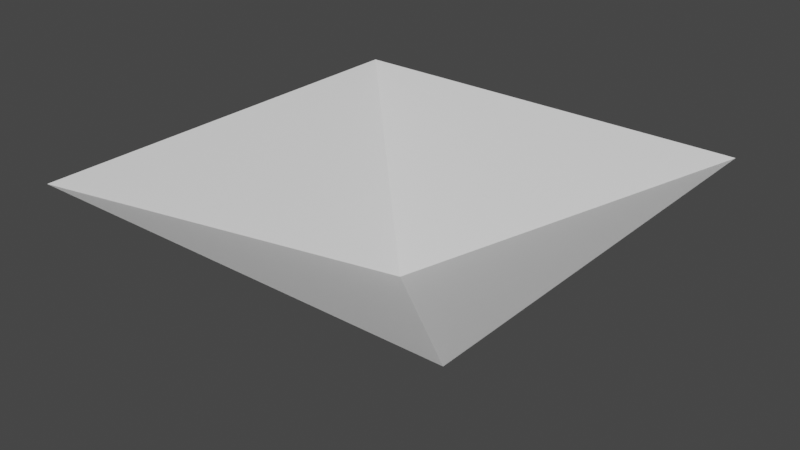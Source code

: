 # Source: Light.blend  (saved by Blender 2.81.16; exported with 4.5.12 LTS)
import bpy
from mathutils import Matrix  # noqa: F401  (used for matrix-valued properties, if any)

bpy.ops.wm.read_factory_settings(use_empty=True)
scene = bpy.context.scene
scene.name = 'Scene'

# ---- collections
col_collection = bpy.data.collections.new('Collection'); scene.collection.children.link(col_collection)

# ---- world
world_world = bpy.data.worlds.new('World'); scene.world = world_world
world_world.use_nodes = True; world_world.node_tree.nodes.clear()
_N = world_world.node_tree.nodes; _L = world_world.node_tree.links
n0 = _N.new('ShaderNodeOutputWorld'); n0.name = 'World Output'; n0.location = (300, 300)
n1 = _N.new('ShaderNodeBackground'); n1.name = 'Background'; n1.location = (10, 300)
n1.inputs[0].default_value = (0.05088, 0.05088, 0.05088, 1.0)
_L.new(n1.outputs[0], n0.inputs[0])
n0.is_active_output = True
world_world.color = (0.05088, 0.05088, 0.05088)
world_world.use_sun_shadow = False
world_world.sun_shadow_jitter_overblur = 0.0

# ---- meshes
me_plane = bpy.data.meshes.new('Plane')
me_plane.from_pydata([(-0.25, 1.49e-08, 0.25), (0.25, 1.49e-08, 0.25), (-0.25, -7.451e-09, -0.25), (0.25, -7.451e-09, -0.25), (0.0, -0.125, 5.464e-09)], [], [(1, 0, 4), (3, 1, 4), (2, 3, 4), (2, 4, 0)])
_uv = me_plane.uv_layers.new(name='UVMap')
_uv.uv.foreach_set('vector', [0.0, 0.0, 0.0, 0.0, 0.0, 0.0, 0.0, 0.0, 0.0, 0.0, 0.0, 0.0, 0.0, 0.0, 0.0, 0.0, 0.0, 0.0, 0.0, 0.0, 0.0, 0.0, 0.0, 0.0])
me_plane.use_remesh_fix_poles = True
me_plane.use_remesh_preserve_attributes = False
me_plane.use_mirror_vertex_groups = False
me_plane.update()

# ---- objects
ob_plane = bpy.data.objects.new('Plane', me_plane)

# ---- transforms, parenting, visibility, modifiers, constraints
ob_plane.location = (0.0, 0.0, 0.0)
ob_plane.rotation_euler = (1.571, -0.0, 0.0)
ob_plane.lineart.crease_threshold = 0.0

# ---- collection membership
col_collection.objects.link(ob_plane)

# ---- scene / render settings (as saved in the file)
scene.frame_start = 1; scene.frame_end = 250; scene.frame_set(1)
scene.render.engine = 'BLENDER_EEVEE_NEXT'
scene.cycles.use_denoising = False
scene.cycles.samples = 128
scene.cycles.sampling_pattern = 'TABULATED_SOBOL'
scene.cycles.use_adaptive_sampling = False
scene.cycles.use_light_tree = False
scene.view_settings.view_transform = 'Filmic'
bpy.context.view_layer.update()

# ---- added for rendering (the .blend has no active camera and no usable light): camera, sun
cam_auto = bpy.data.cameras.new('AutoCamera')
cam_auto.lens = 50.0
cam_auto.sensor_width = 36.0
cam_auto.clip_end = 1000.0
ob_auto_camera = bpy.data.objects.new('AutoCamera', cam_auto)
scene.collection.objects.link(ob_auto_camera)
ob_auto_camera.location = (0.664376, -0.797252, 0.469001)
ob_auto_camera.rotation_euler = (1.09748, -7.21219e-08, 0.694738)
scene.camera = ob_auto_camera
light_auto_sun = bpy.data.lights.new('AutoSun', 'SUN')
light_auto_sun.energy = 3.0
light_auto_sun.angle = 0.0523599
ob_auto_sun = bpy.data.objects.new('AutoSun', light_auto_sun)
scene.collection.objects.link(ob_auto_sun)
ob_auto_sun.rotation_euler = (0.872665, 0.174533, 0.523599)
bpy.context.view_layer.update()

